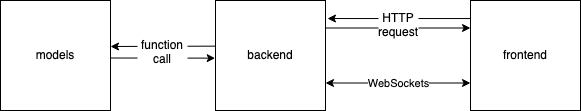

The diagram above was exported from draw.io. Its source (the exported page's mxGraphModel, read from the mxfile embedded in the PNG):
<mxGraphModel dx="757" dy="512" grid="1" gridSize="10" guides="1" tooltips="1" connect="1" arrows="1" fold="1" page="1" pageScale="1" pageWidth="850" pageHeight="1100" math="0" shadow="0">
  <root>
    <mxCell id="0" />
    <mxCell id="1" parent="0" />
    <mxCell id="BS7u_JbadpNVPaGuc_MX-1" value="models" style="rounded=0;whiteSpace=wrap;html=1;" vertex="1" parent="1">
      <mxGeometry x="100" y="180" width="110" height="110" as="geometry" />
    </mxCell>
    <mxCell id="BS7u_JbadpNVPaGuc_MX-2" value="backend" style="rounded=0;whiteSpace=wrap;html=1;" vertex="1" parent="1">
      <mxGeometry x="315" y="180" width="110" height="110" as="geometry" />
    </mxCell>
    <mxCell id="BS7u_JbadpNVPaGuc_MX-3" value="frontend" style="rounded=0;whiteSpace=wrap;html=1;" vertex="1" parent="1">
      <mxGeometry x="570" y="180" width="110" height="110" as="geometry" />
    </mxCell>
    <mxCell id="BS7u_JbadpNVPaGuc_MX-6" value="WebSockets" style="endArrow=classic;startArrow=classic;html=1;rounded=0;entryX=0;entryY=0.75;entryDx=0;entryDy=0;exitX=1;exitY=0.75;exitDx=0;exitDy=0;" edge="1" parent="1" source="BS7u_JbadpNVPaGuc_MX-2" target="BS7u_JbadpNVPaGuc_MX-3">
      <mxGeometry width="50" height="50" relative="1" as="geometry">
        <mxPoint x="400" y="360" as="sourcePoint" />
        <mxPoint x="450" y="310" as="targetPoint" />
      </mxGeometry>
    </mxCell>
    <mxCell id="BS7u_JbadpNVPaGuc_MX-7" value="" style="endArrow=classic;html=1;rounded=0;entryX=1.018;entryY=0.164;entryDx=0;entryDy=0;entryPerimeter=0;exitX=0;exitY=0.164;exitDx=0;exitDy=0;exitPerimeter=0;" edge="1" parent="1" source="BS7u_JbadpNVPaGuc_MX-3" target="BS7u_JbadpNVPaGuc_MX-2">
      <mxGeometry width="50" height="50" relative="1" as="geometry">
        <mxPoint x="400" y="360" as="sourcePoint" />
        <mxPoint x="450" y="310" as="targetPoint" />
      </mxGeometry>
    </mxCell>
    <mxCell id="BS7u_JbadpNVPaGuc_MX-8" value="" style="endArrow=classic;html=1;rounded=0;entryX=0;entryY=0.25;entryDx=0;entryDy=0;exitX=1;exitY=0.25;exitDx=0;exitDy=0;" edge="1" parent="1" source="BS7u_JbadpNVPaGuc_MX-2" target="BS7u_JbadpNVPaGuc_MX-3">
      <mxGeometry width="50" height="50" relative="1" as="geometry">
        <mxPoint x="400" y="360" as="sourcePoint" />
        <mxPoint x="450" y="310" as="targetPoint" />
      </mxGeometry>
    </mxCell>
    <mxCell id="BS7u_JbadpNVPaGuc_MX-9" value="HTTP request" style="text;html=1;strokeColor=none;fillColor=default;align=center;verticalAlign=middle;whiteSpace=wrap;rounded=0;" vertex="1" parent="1">
      <mxGeometry x="478" y="190" width="40" height="30" as="geometry" />
    </mxCell>
    <mxCell id="BS7u_JbadpNVPaGuc_MX-12" value="" style="endArrow=classic;html=1;rounded=0;exitX=0;exitY=0.415;exitDx=0;exitDy=0;exitPerimeter=0;" edge="1" parent="1" source="BS7u_JbadpNVPaGuc_MX-2">
      <mxGeometry width="50" height="50" relative="1" as="geometry">
        <mxPoint x="375" y="228.03999999999996" as="sourcePoint" />
        <mxPoint x="210" y="226" as="targetPoint" />
      </mxGeometry>
    </mxCell>
    <mxCell id="BS7u_JbadpNVPaGuc_MX-13" value="" style="endArrow=classic;html=1;rounded=0;entryX=-0.003;entryY=0.524;entryDx=0;entryDy=0;exitX=1;exitY=0.25;exitDx=0;exitDy=0;entryPerimeter=0;" edge="1" parent="1" target="BS7u_JbadpNVPaGuc_MX-2">
      <mxGeometry width="50" height="50" relative="1" as="geometry">
        <mxPoint x="210" y="237.5" as="sourcePoint" />
        <mxPoint x="375" y="237.5" as="targetPoint" />
      </mxGeometry>
    </mxCell>
    <mxCell id="BS7u_JbadpNVPaGuc_MX-14" value="function call" style="text;html=1;strokeColor=none;fillColor=default;align=center;verticalAlign=middle;whiteSpace=wrap;rounded=0;" vertex="1" parent="1">
      <mxGeometry x="237" y="217" width="50" height="30" as="geometry" />
    </mxCell>
  </root>
</mxGraphModel>